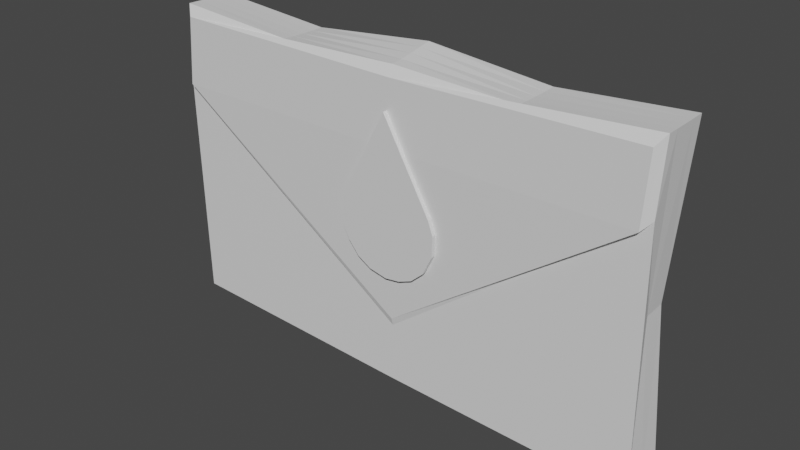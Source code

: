 # Source: fr_m_waterBill.blend  (saved by Blender 2.92.15; exported with 4.5.12 LTS)
import bpy
from mathutils import Matrix  # noqa: F401  (used for matrix-valued properties, if any)

bpy.ops.wm.read_factory_settings(use_empty=True)
scene = bpy.context.scene
scene.name = 'Scene'

# ---- collections
col_collection = bpy.data.collections.new('Collection'); scene.collection.children.link(col_collection)

# ---- materials (node trees are filled in below, after node groups)
mat_material_001 = bpy.data.materials.new('Material.001')
mat_material_001.use_transparent_shadow = False
mat_material = bpy.data.materials.new('Material')
mat_material.use_transparent_shadow = False

# ---- material node trees
mat_material_001.use_nodes = True; mat_material_001.node_tree.nodes.clear()
_N = mat_material_001.node_tree.nodes; _L = mat_material_001.node_tree.links
n0 = _N.new('ShaderNodeBsdfPrincipled'); n0.name = 'Principled BSDF'; n0.location = (10, 300)
n0.distribution = 'GGX'
n0.subsurface_method = 'BURLEY'
n0.inputs[3].default_value = 1.45
n0.inputs[27].default_value = (0.0, 0.0, 0.0, 1.0)
n0.inputs[28].default_value = 1.0
n1 = _N.new('ShaderNodeOutputMaterial'); n1.name = 'Material Output'; n1.location = (300, 300)
_L.new(n0.outputs[0], n1.inputs[0])
n1.is_active_output = True
mat_material.use_nodes = True; mat_material.node_tree.nodes.clear()
_N = mat_material.node_tree.nodes; _L = mat_material.node_tree.links
n0 = _N.new('ShaderNodeBsdfPrincipled'); n0.name = 'Principled BSDF'; n0.location = (10, 300)
n0.distribution = 'GGX'
n0.subsurface_method = 'BURLEY'
n0.inputs[3].default_value = 1.45
n0.inputs[27].default_value = (0.0, 0.0, 0.0, 1.0)
n0.inputs[28].default_value = 1.0
n1 = _N.new('ShaderNodeOutputMaterial'); n1.name = 'Material Output'; n1.location = (300, 300)
_L.new(n0.outputs[0], n1.inputs[0])
n1.is_active_output = True

# ---- world
world_world = bpy.data.worlds.new('World'); scene.world = world_world
world_world.use_nodes = True; world_world.node_tree.nodes.clear()
_N = world_world.node_tree.nodes; _L = world_world.node_tree.links
n0 = _N.new('ShaderNodeOutputWorld'); n0.name = 'World Output'; n0.location = (300, 300)
n1 = _N.new('ShaderNodeBackground'); n1.name = 'Background'; n1.location = (10, 300)
n1.inputs[0].default_value = (0.05088, 0.05088, 0.05088, 1.0)
_L.new(n1.outputs[0], n0.inputs[0])
n0.is_active_output = True
world_world.color = (0.05088, 0.05088, 0.05088)
world_world.use_sun_shadow = False
world_world.sun_shadow_jitter_overblur = 0.0

# ---- meshes
me_cube_001 = bpy.data.meshes.new('Cube.001')
me_cube_001.from_pydata([(-0.2423, -0.32, -0.2264), (-0.25, -0.25, 0.2063), (-0.25, 0.25, -0.2407), (-0.25, 0.25, 0.2143), (0.2422, -0.32, -0.2254), (0.25, -0.25, 0.2326), (0.25, 0.25, -0.2414), (0.25, 0.25, 0.2398), (-0.25, 0.0, -0.2407), (-0.2479, -0.32, -0.1268), (-0.25, 0.0, 0.2106), (-0.2632, 0.25, 5.527e-05), (0.0, 0.25, -0.2447), (0.0, 0.25, 0.2219), (0.2372, 0.25, 1.976e-05), (0.25, 0.0, -0.2407), (0.25, 0.0, 0.2363), (0.2382, -0.32, -0.126), (0.0, -0.32, -0.22), (0.0, -0.25, 0.2219), (0.0, 0.0, 0.2201), (0.0, 0.0, -0.2382), (0.0, -0.2691, 0.1238), (0.2379, 0.0, 5.335e-05), (0.0, 0.25, 5.335e-05), (-0.264, 0.0, 5.335e-05), (0.2464, -0.25, -0.1389), (0.25, -0.25, -0.2407), (0.0, -0.25, -0.2338), (-0.25, -0.25, -0.2414), (-0.2549, -0.25, -0.1395), (0.0, -0.25, 0.1348), (-0.25, -0.125, -0.241), (-0.125, 0.25, -0.2261), (0.25, 0.125, -0.241), (0.125, -0.25, -0.2261), (-0.25, 0.125, -0.2406), (0.125, 0.25, -0.2277), (0.25, -0.125, -0.2406), (-0.125, -0.25, -0.2277), (0.0, -0.125, -0.2352), (0.0, 0.125, -0.2415), (-0.125, 0.0, -0.2261), (0.125, 0.0, -0.2261), (0.125, 0.125, -0.2267), (-0.125, 0.125, -0.2259), (-0.125, -0.125, -0.2267), (0.125, -0.125, -0.2259)], [], [(25, 11, 3, 10), (24, 14, 7, 13), (23, 26, 5, 16), (31, 30, 1, 19), (47, 35, 27, 38), (20, 19, 1, 10), (16, 5, 19, 20), (7, 16, 20, 13), (13, 20, 10, 3), (46, 39, 28, 40), (45, 42, 21, 41), (44, 43, 15, 34), (26, 31, 19, 5), (15, 38, 27, 26, 23), (6, 34, 15, 23, 14), (14, 23, 16, 7), (12, 37, 6, 14, 24), (2, 33, 12, 24, 11), (11, 24, 13, 3), (8, 36, 2, 11, 25), (29, 32, 8, 25, 30), (30, 25, 10, 1), (4, 18, 0, 9, 22, 17), (17, 26, 27, 4), (4, 27, 35, 28, 18), (0, 29, 30, 9), (18, 28, 39, 29, 0), (9, 30, 31, 22), (22, 31, 26, 17), (41, 21, 43, 44), (12, 41, 44, 37), (37, 44, 34, 6), (36, 8, 42, 45), (2, 36, 45, 33), (33, 45, 41, 12), (32, 29, 39, 46), (8, 32, 46, 42), (42, 46, 40, 21), (40, 28, 35, 47), (21, 40, 47, 43), (43, 47, 38, 15)])
_uv = me_cube_001.uv_layers.new(name='UVMap')
_uv.uv.foreach_set('vector', [0.4572, 0.5253, 0.4574, 0.3652, 0.3203, 0.3653, 0.3224, 0.5254, 0.1515, 0.5275, 0.1535, 0.3756, 0.0, 0.3654, 0.009418, 0.5257, 0.4738, 0.205, 0.5629, 0.04494, 0.3249, 0.04497, 0.3226, 0.2051, 0.7041, 0.1635, 0.8663, 0.0, 0.645, 0.003415, 0.6352, 0.1636, 0.2402, 0.2404, 0.2402, 0.3205, 0.3203, 0.3203, 0.3203, 0.2402, 0.7719, 0.5258, 0.6117, 0.5257, 0.6117, 0.6862, 0.7719, 0.686, 0.7719, 0.3653, 0.6117, 0.3655, 0.6117, 0.5257, 0.7719, 0.5258, 0.932, 0.3652, 0.7719, 0.3653, 0.7719, 0.5258, 0.932, 0.5257, 0.932, 0.5257, 0.7719, 0.5258, 0.7719, 0.686, 0.932, 0.6859, 0.08007, 0.2404, 0.08007, 0.3204, 0.1601, 0.3204, 0.1601, 0.2403, 0.08007, 0.08029, 0.08007, 0.1603, 0.1601, 0.1602, 0.1601, 0.0801, 0.2402, 0.08028, 0.2402, 0.1603, 0.3203, 0.1602, 0.3203, 0.0801, 0.8663, 0.3211, 0.7041, 0.1635, 0.6352, 0.1636, 0.6285, 0.3237, 0.6281, 0.2051, 0.628, 0.125, 0.6281, 0.04497, 0.5629, 0.04494, 0.4738, 0.205, 0.6285, 0.3652, 0.6283, 0.2852, 0.6281, 0.2051, 0.4738, 0.205, 0.4738, 0.3651, 0.4738, 0.3651, 0.4738, 0.205, 0.3226, 0.2051, 0.3203, 0.3652, 0.3082, 0.5295, 0.2984, 0.4493, 0.3082, 0.3694, 0.1535, 0.3756, 0.1515, 0.5275, 0.3037, 0.6896, 0.2953, 0.6094, 0.3082, 0.5295, 0.1515, 0.5275, 0.1493, 0.6961, 0.1493, 0.6961, 0.1515, 0.5275, 0.009418, 0.5257, 0.01221, 0.6859, 0.6115, 0.5257, 0.6116, 0.4457, 0.6117, 0.3656, 0.4574, 0.3652, 0.4572, 0.5253, 0.6117, 0.6858, 0.6116, 0.6058, 0.6115, 0.5257, 0.4572, 0.5253, 0.5464, 0.6856, 0.5464, 0.6856, 0.4572, 0.5253, 0.3224, 0.5254, 0.3249, 0.6855, 0.8368, 1.0, 0.8331, 0.8449, 0.8368, 0.6897, 0.7731, 0.6862, 0.6117, 0.8453, 0.7732, 0.9975, 0.5546, 0.0, 0.5629, 0.04494, 0.6281, 0.04497, 0.6183, 3.842e-05, 0.3153, 0.3653, 0.3203, 0.3203, 0.2402, 0.3205, 0.1601, 0.3204, 0.1601, 0.3654, 0.6021, 0.7308, 0.6117, 0.6858, 0.5464, 0.6856, 0.5383, 0.7306, 0.1601, 0.3654, 0.1601, 0.3204, 0.08007, 0.3204, 0.0, 0.3203, 0.004958, 0.3653, 0.0, 0.8666, 0.04507, 0.8666, 0.0275, 0.6961, 0.01535, 0.6971, 0.3928, 0.03036, 0.3989, 0.04259, 0.5629, 0.04494, 0.5546, 0.0, 0.1601, 0.0801, 0.1601, 0.1602, 0.2402, 0.1603, 0.2402, 0.08028, 0.1601, 0.0, 0.1601, 0.0801, 0.2402, 0.08028, 0.2402, 0.0002077, 0.2402, 0.0002077, 0.2402, 0.08028, 0.3203, 0.0801, 0.3203, 3.874e-05, 8.941e-08, 0.08011, 8.941e-08, 0.1602, 0.08007, 0.1603, 0.08007, 0.08029, 5.96e-08, 4.902e-05, 8.941e-08, 0.08011, 0.08007, 0.08029, 0.08007, 0.0002275, 0.08007, 0.0002275, 0.08007, 0.08029, 0.1601, 0.0801, 0.1601, 0.0, 5.96e-08, 0.2402, 0.0, 0.3203, 0.08007, 0.3204, 0.08007, 0.2404, 8.941e-08, 0.1602, 5.96e-08, 0.2402, 0.08007, 0.2404, 0.08007, 0.1603, 0.08007, 0.1603, 0.08007, 0.2404, 0.1601, 0.2403, 0.1601, 0.1602, 0.1601, 0.2403, 0.1601, 0.3204, 0.2402, 0.3205, 0.2402, 0.2404, 0.1601, 0.1602, 0.1601, 0.2403, 0.2402, 0.2404, 0.2402, 0.1603, 0.2402, 0.1603, 0.2402, 0.2404, 0.3203, 0.2402, 0.3203, 0.1602])
me_cube_001.materials.append(mat_material_001)
me_cube_001.use_remesh_fix_poles = True
me_cube_001.use_remesh_preserve_attributes = False
me_cube_001.use_mirror_vertex_groups = False
me_cube_001.update()
me_cube = bpy.data.meshes.new('Cube')
me_cube.from_pydata([(0.0, 0.141, 0.0), (-0.002452, -0.1459, 0.0), (0.02452, -0.1422, 0.0), (0.05027, -0.1318, 0.0), (0.07417, -0.1103, 0.0), (0.09134, -0.0754, 0.0), (0.09318, -0.03801, 0.0), (0.0846, -0.01287, 0.0), (-0.03494, -0.1392, 0.0), (-0.05946, -0.1244, 0.0), (-0.07847, -0.1005, 0.0), (-0.09011, -0.07663, 0.0), (-0.09318, -0.04843, 0.0), (-0.08582, -0.01778, 0.0), (-0.08582, -0.01778, 0.0)], [], [(14, 13, 12, 11, 10, 9, 8, 1, 2, 3, 4, 5, 6, 7, 0)])
_uv = me_cube.uv_layers.new(name='UVMap')
_uv.uv.foreach_set('vector', [0.7024, 0.6861, 0.7024, 0.6861, 0.6716, 0.8019, 0.6103, 0.8906, 0.5282, 0.9495, 0.4214, 0.9951, 0.3128, 1.0, 0.192, 0.9638, 0.1084, 0.9028, 0.04117, 0.8214, 0.0, 0.7064, 0.005762, 0.5585, 0.06721, 0.4302, 0.1413, 0.3616, 0.7024, 0.0])
me_cube.materials.append(mat_material)
me_cube.use_remesh_fix_poles = True
me_cube.use_remesh_preserve_attributes = False
me_cube.use_mirror_vertex_groups = False
me_cube.update()

# ---- objects
ob_cube = bpy.data.objects.new('Cube', me_cube_001)
ob_cube_001 = bpy.data.objects.new('Cube.001', me_cube)

# ---- transforms, parenting, visibility, modifiers, constraints
ob_cube.location = (0.0, 0.0, 0.0)
ob_cube.scale = (1.0, 0.09653, -0.6815)
ob_cube.lineart.crease_threshold = 0.0
ob_cube_001.location = (-0.000613, -0.03366, 0.04165)
ob_cube_001.rotation_euler = (1.592, -0.0, 0.0)
ob_cube_001.scale = (0.5592, 0.5592, 0.5592)
ob_cube_001.lineart.crease_threshold = 0.0
_m = ob_cube_001.modifiers.new('Solidify', 'SOLIDIFY')

# ---- collection membership
col_collection.objects.link(ob_cube)
col_collection.objects.link(ob_cube_001)

# ---- scene / render settings (as saved in the file)
scene.frame_start = 1; scene.frame_end = 250; scene.frame_set(1)
scene.render.engine = 'BLENDER_EEVEE_NEXT'
scene.cycles.use_denoising = False
scene.cycles.samples = 128
scene.cycles.sampling_pattern = 'TABULATED_SOBOL'
scene.cycles.use_adaptive_sampling = False
scene.cycles.use_light_tree = False
scene.view_settings.view_transform = 'Filmic'
bpy.context.view_layer.update()

# ---- added for rendering (the .blend has no active camera and no usable light): camera, sun
cam_auto = bpy.data.cameras.new('AutoCamera')
cam_auto.lens = 50.0
cam_auto.sensor_width = 36.0
cam_auto.clip_end = 1000.0
ob_auto_camera = bpy.data.objects.new('AutoCamera', cam_auto)
scene.collection.objects.link(ob_auto_camera)
ob_auto_camera.location = (0.560897, -0.687063, 0.455976)
ob_auto_camera.rotation_euler = (1.09748, -7.21219e-08, 0.694738)
scene.camera = ob_auto_camera
light_auto_sun = bpy.data.lights.new('AutoSun', 'SUN')
light_auto_sun.energy = 3.0
light_auto_sun.angle = 0.0523599
ob_auto_sun = bpy.data.objects.new('AutoSun', light_auto_sun)
scene.collection.objects.link(ob_auto_sun)
ob_auto_sun.rotation_euler = (0.872665, 0.174533, 0.523599)
bpy.context.view_layer.update()
